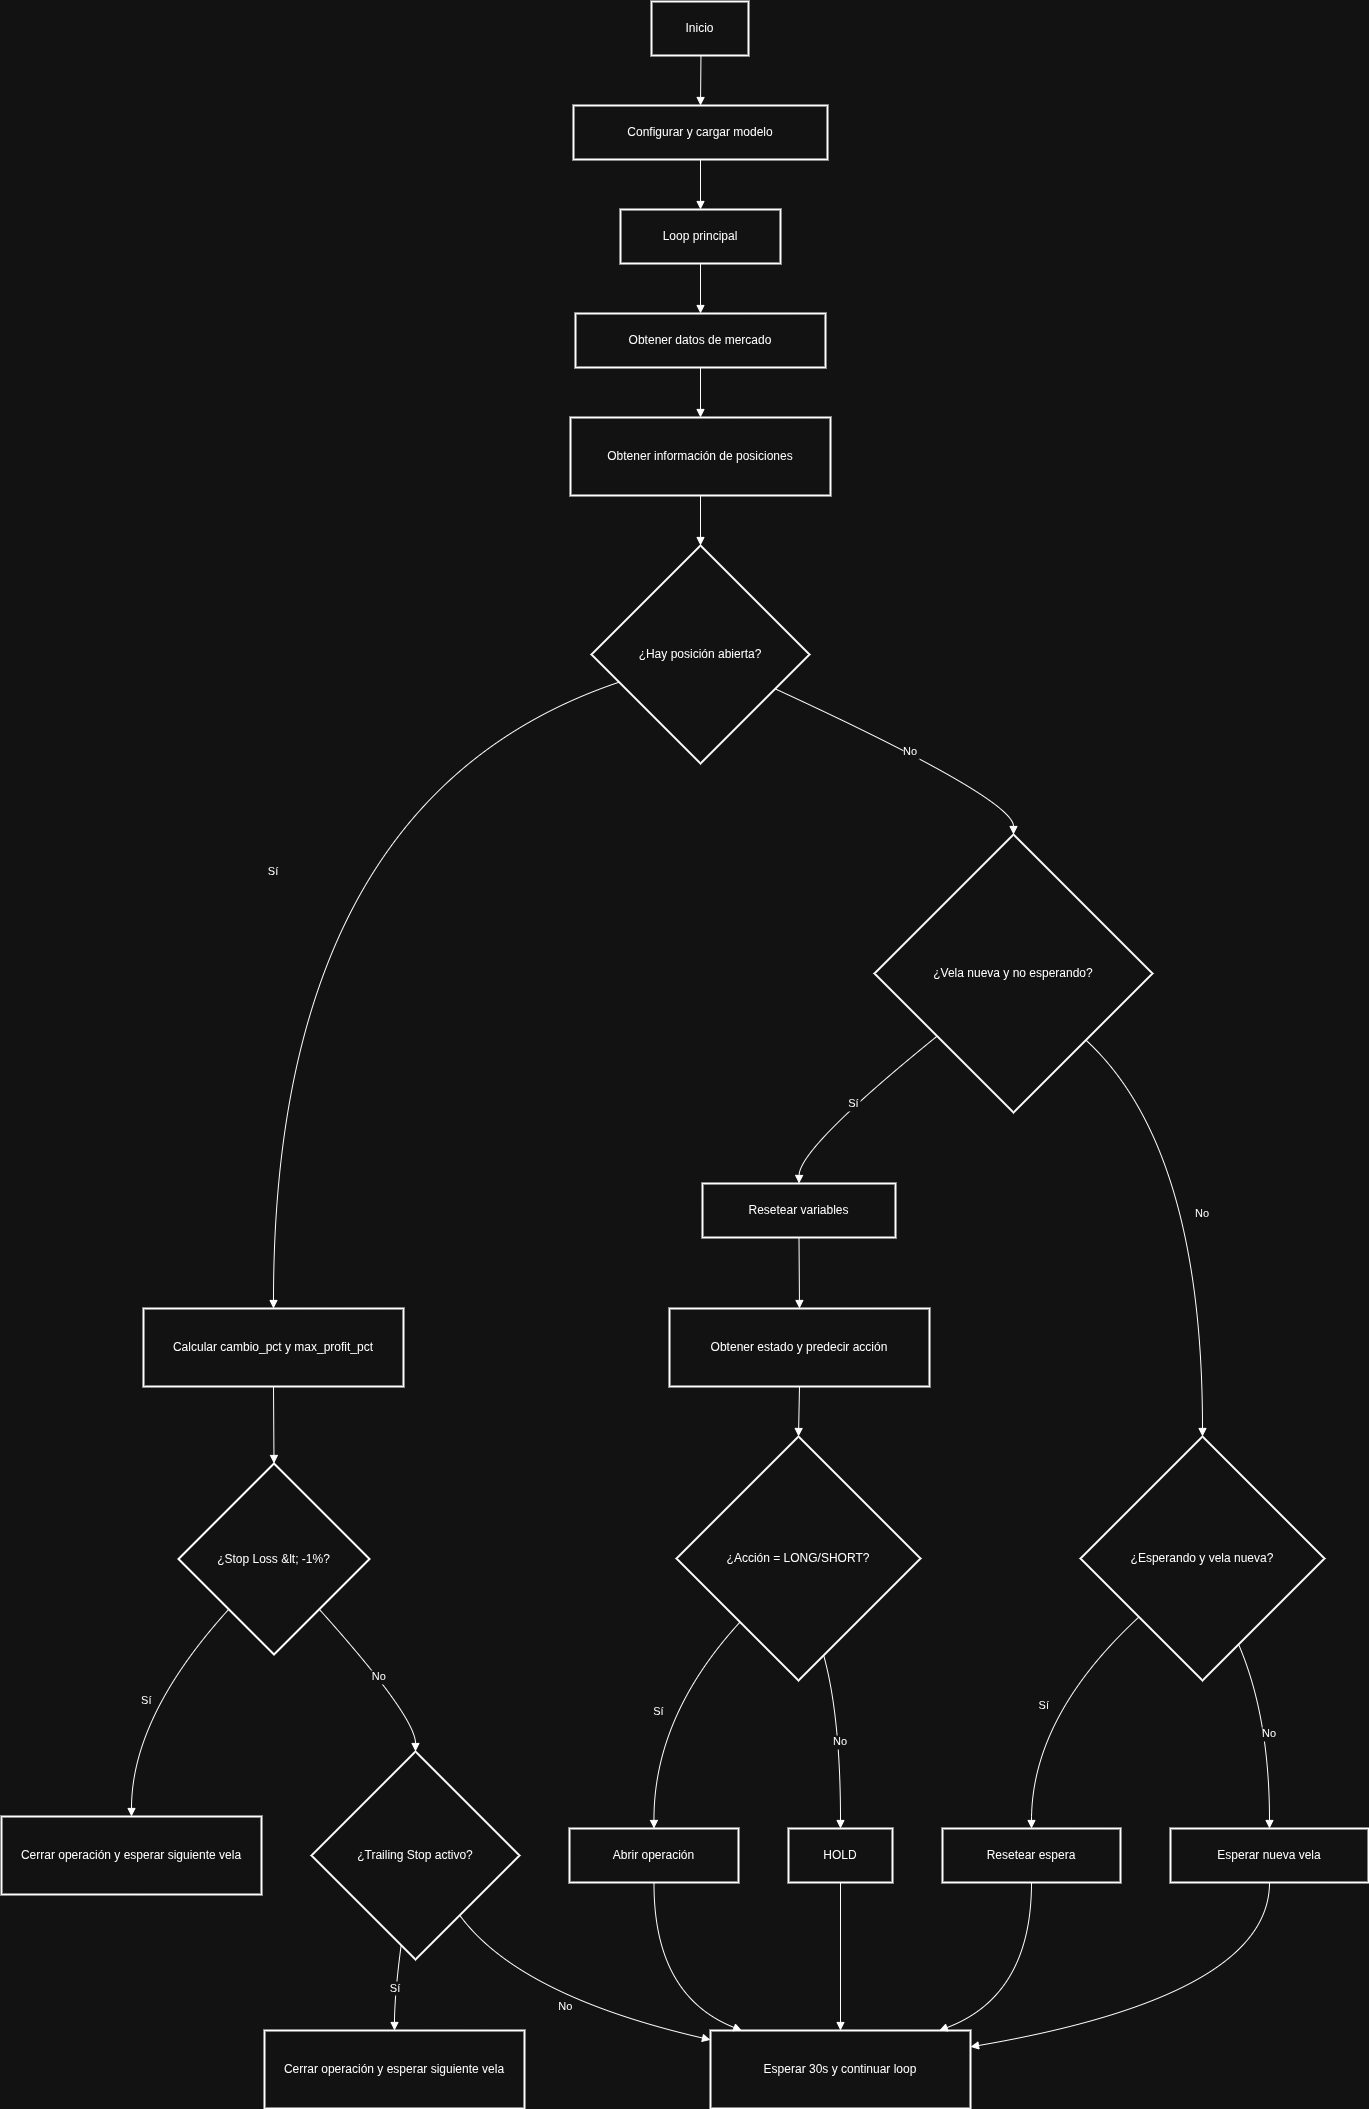

The diagram above was exported from draw.io. Its source (the exported page's mxGraphModel, read from the mxfile embedded in the PNG):
<mxGraphModel dx="2946" dy="1153" grid="1" gridSize="10" guides="1" tooltips="1" connect="1" arrows="1" fold="1" page="1" pageScale="1" pageWidth="850" pageHeight="1100" math="0" shadow="0">
  <root>
    <mxCell id="0" />
    <mxCell id="1" parent="0" />
    <mxCell id="e3YXdjC3pKf-KaGNj99i-1" value="Inicio" style="whiteSpace=wrap;strokeWidth=2;" vertex="1" parent="1">
      <mxGeometry x="670" y="20" width="97" height="54" as="geometry" />
    </mxCell>
    <mxCell id="e3YXdjC3pKf-KaGNj99i-2" value="Configurar y cargar modelo" style="whiteSpace=wrap;strokeWidth=2;" vertex="1" parent="1">
      <mxGeometry x="592" y="124" width="254" height="54" as="geometry" />
    </mxCell>
    <mxCell id="e3YXdjC3pKf-KaGNj99i-3" value="Loop principal" style="whiteSpace=wrap;strokeWidth=2;" vertex="1" parent="1">
      <mxGeometry x="639" y="228" width="160" height="54" as="geometry" />
    </mxCell>
    <mxCell id="e3YXdjC3pKf-KaGNj99i-4" value="Obtener datos de mercado" style="whiteSpace=wrap;strokeWidth=2;" vertex="1" parent="1">
      <mxGeometry x="594" y="332" width="250" height="54" as="geometry" />
    </mxCell>
    <mxCell id="e3YXdjC3pKf-KaGNj99i-5" value="Obtener información de posiciones" style="whiteSpace=wrap;strokeWidth=2;" vertex="1" parent="1">
      <mxGeometry x="589" y="436" width="260" height="78" as="geometry" />
    </mxCell>
    <mxCell id="e3YXdjC3pKf-KaGNj99i-6" value="¿Hay posición abierta?" style="rhombus;strokeWidth=2;whiteSpace=wrap;" vertex="1" parent="1">
      <mxGeometry x="610" y="564" width="218" height="218" as="geometry" />
    </mxCell>
    <mxCell id="e3YXdjC3pKf-KaGNj99i-7" value="Calcular cambio_pct y max_profit_pct" style="whiteSpace=wrap;strokeWidth=2;" vertex="1" parent="1">
      <mxGeometry x="162" y="1327" width="260" height="78" as="geometry" />
    </mxCell>
    <mxCell id="e3YXdjC3pKf-KaGNj99i-8" value="¿Stop Loss &amp;lt; -1%?" style="rhombus;strokeWidth=2;whiteSpace=wrap;" vertex="1" parent="1">
      <mxGeometry x="197" y="1482" width="191" height="191" as="geometry" />
    </mxCell>
    <mxCell id="e3YXdjC3pKf-KaGNj99i-9" value="Cerrar operación y esperar siguiente vela" style="whiteSpace=wrap;strokeWidth=2;" vertex="1" parent="1">
      <mxGeometry x="20" y="1835" width="260" height="78" as="geometry" />
    </mxCell>
    <mxCell id="e3YXdjC3pKf-KaGNj99i-10" value="¿Trailing Stop activo?" style="rhombus;strokeWidth=2;whiteSpace=wrap;" vertex="1" parent="1">
      <mxGeometry x="330" y="1770" width="208" height="208" as="geometry" />
    </mxCell>
    <mxCell id="e3YXdjC3pKf-KaGNj99i-11" value="Cerrar operación y esperar siguiente vela" style="whiteSpace=wrap;strokeWidth=2;" vertex="1" parent="1">
      <mxGeometry x="283" y="2049" width="260" height="78" as="geometry" />
    </mxCell>
    <mxCell id="e3YXdjC3pKf-KaGNj99i-12" value="Esperar 30s y continuar loop" style="whiteSpace=wrap;strokeWidth=2;" vertex="1" parent="1">
      <mxGeometry x="729" y="2049" width="260" height="78" as="geometry" />
    </mxCell>
    <mxCell id="e3YXdjC3pKf-KaGNj99i-13" value="¿Vela nueva y no esperando?" style="rhombus;strokeWidth=2;whiteSpace=wrap;" vertex="1" parent="1">
      <mxGeometry x="893" y="853" width="278" height="278" as="geometry" />
    </mxCell>
    <mxCell id="e3YXdjC3pKf-KaGNj99i-14" value="Resetear variables" style="whiteSpace=wrap;strokeWidth=2;" vertex="1" parent="1">
      <mxGeometry x="721" y="1202" width="193" height="54" as="geometry" />
    </mxCell>
    <mxCell id="e3YXdjC3pKf-KaGNj99i-15" value="Obtener estado y predecir acción" style="whiteSpace=wrap;strokeWidth=2;" vertex="1" parent="1">
      <mxGeometry x="688" y="1327" width="260" height="78" as="geometry" />
    </mxCell>
    <mxCell id="e3YXdjC3pKf-KaGNj99i-16" value="¿Acción = LONG/SHORT?" style="rhombus;strokeWidth=2;whiteSpace=wrap;" vertex="1" parent="1">
      <mxGeometry x="695" y="1455" width="244" height="244" as="geometry" />
    </mxCell>
    <mxCell id="e3YXdjC3pKf-KaGNj99i-17" value="Abrir operación" style="whiteSpace=wrap;strokeWidth=2;" vertex="1" parent="1">
      <mxGeometry x="588" y="1847" width="169" height="54" as="geometry" />
    </mxCell>
    <mxCell id="e3YXdjC3pKf-KaGNj99i-18" value="HOLD" style="whiteSpace=wrap;strokeWidth=2;" vertex="1" parent="1">
      <mxGeometry x="807" y="1847" width="104" height="54" as="geometry" />
    </mxCell>
    <mxCell id="e3YXdjC3pKf-KaGNj99i-19" value="¿Esperando y vela nueva?" style="rhombus;strokeWidth=2;whiteSpace=wrap;" vertex="1" parent="1">
      <mxGeometry x="1099" y="1455" width="244" height="244" as="geometry" />
    </mxCell>
    <mxCell id="e3YXdjC3pKf-KaGNj99i-20" value="Resetear espera" style="whiteSpace=wrap;strokeWidth=2;" vertex="1" parent="1">
      <mxGeometry x="961" y="1847" width="178" height="54" as="geometry" />
    </mxCell>
    <mxCell id="e3YXdjC3pKf-KaGNj99i-21" value="Esperar nueva vela" style="whiteSpace=wrap;strokeWidth=2;" vertex="1" parent="1">
      <mxGeometry x="1189" y="1847" width="198" height="54" as="geometry" />
    </mxCell>
    <mxCell id="e3YXdjC3pKf-KaGNj99i-22" value="" style="curved=1;startArrow=none;endArrow=block;exitX=0.51;exitY=1;entryX=0.5;entryY=0;rounded=0;" edge="1" parent="1" source="e3YXdjC3pKf-KaGNj99i-1" target="e3YXdjC3pKf-KaGNj99i-2">
      <mxGeometry relative="1" as="geometry">
        <Array as="points" />
      </mxGeometry>
    </mxCell>
    <mxCell id="e3YXdjC3pKf-KaGNj99i-23" value="" style="curved=1;startArrow=none;endArrow=block;exitX=0.5;exitY=1;entryX=0.5;entryY=0;rounded=0;" edge="1" parent="1" source="e3YXdjC3pKf-KaGNj99i-2" target="e3YXdjC3pKf-KaGNj99i-3">
      <mxGeometry relative="1" as="geometry">
        <Array as="points" />
      </mxGeometry>
    </mxCell>
    <mxCell id="e3YXdjC3pKf-KaGNj99i-24" value="" style="curved=1;startArrow=none;endArrow=block;exitX=0.5;exitY=1;entryX=0.5;entryY=0;rounded=0;" edge="1" parent="1" source="e3YXdjC3pKf-KaGNj99i-3" target="e3YXdjC3pKf-KaGNj99i-4">
      <mxGeometry relative="1" as="geometry">
        <Array as="points" />
      </mxGeometry>
    </mxCell>
    <mxCell id="e3YXdjC3pKf-KaGNj99i-25" value="" style="curved=1;startArrow=none;endArrow=block;exitX=0.5;exitY=1;entryX=0.5;entryY=0;rounded=0;" edge="1" parent="1" source="e3YXdjC3pKf-KaGNj99i-4" target="e3YXdjC3pKf-KaGNj99i-5">
      <mxGeometry relative="1" as="geometry">
        <Array as="points" />
      </mxGeometry>
    </mxCell>
    <mxCell id="e3YXdjC3pKf-KaGNj99i-26" value="" style="curved=1;startArrow=none;endArrow=block;exitX=0.5;exitY=1;entryX=0.5;entryY=0;rounded=0;" edge="1" parent="1" source="e3YXdjC3pKf-KaGNj99i-5" target="e3YXdjC3pKf-KaGNj99i-6">
      <mxGeometry relative="1" as="geometry">
        <Array as="points" />
      </mxGeometry>
    </mxCell>
    <mxCell id="e3YXdjC3pKf-KaGNj99i-27" value="Sí" style="curved=1;startArrow=none;endArrow=block;exitX=0;exitY=0.67;entryX=0.5;entryY=0;rounded=0;" edge="1" parent="1" source="e3YXdjC3pKf-KaGNj99i-6" target="e3YXdjC3pKf-KaGNj99i-7">
      <mxGeometry relative="1" as="geometry">
        <Array as="points">
          <mxPoint x="292" y="817" />
        </Array>
      </mxGeometry>
    </mxCell>
    <mxCell id="e3YXdjC3pKf-KaGNj99i-28" value="" style="curved=1;startArrow=none;endArrow=block;exitX=0.5;exitY=1;entryX=0.5;entryY=0;rounded=0;" edge="1" parent="1" source="e3YXdjC3pKf-KaGNj99i-7" target="e3YXdjC3pKf-KaGNj99i-8">
      <mxGeometry relative="1" as="geometry">
        <Array as="points" />
      </mxGeometry>
    </mxCell>
    <mxCell id="e3YXdjC3pKf-KaGNj99i-29" value="Sí" style="curved=1;startArrow=none;endArrow=block;exitX=0.05;exitY=1;entryX=0.5;entryY=0;rounded=0;" edge="1" parent="1" source="e3YXdjC3pKf-KaGNj99i-8" target="e3YXdjC3pKf-KaGNj99i-9">
      <mxGeometry relative="1" as="geometry">
        <Array as="points">
          <mxPoint x="150" y="1735" />
        </Array>
      </mxGeometry>
    </mxCell>
    <mxCell id="e3YXdjC3pKf-KaGNj99i-30" value="No" style="curved=1;startArrow=none;endArrow=block;exitX=0.95;exitY=1;entryX=0.5;entryY=0;rounded=0;" edge="1" parent="1" source="e3YXdjC3pKf-KaGNj99i-8" target="e3YXdjC3pKf-KaGNj99i-10">
      <mxGeometry relative="1" as="geometry">
        <Array as="points">
          <mxPoint x="434" y="1735" />
        </Array>
      </mxGeometry>
    </mxCell>
    <mxCell id="e3YXdjC3pKf-KaGNj99i-31" value="Sí" style="curved=1;startArrow=none;endArrow=block;exitX=0.42;exitY=1;entryX=0.5;entryY=0;rounded=0;" edge="1" parent="1" source="e3YXdjC3pKf-KaGNj99i-10" target="e3YXdjC3pKf-KaGNj99i-11">
      <mxGeometry relative="1" as="geometry">
        <Array as="points">
          <mxPoint x="413" y="2014" />
        </Array>
      </mxGeometry>
    </mxCell>
    <mxCell id="e3YXdjC3pKf-KaGNj99i-32" value="No" style="curved=1;startArrow=none;endArrow=block;exitX=0.87;exitY=1;entryX=0;entryY=0.12;rounded=0;" edge="1" parent="1" source="e3YXdjC3pKf-KaGNj99i-10" target="e3YXdjC3pKf-KaGNj99i-12">
      <mxGeometry relative="1" as="geometry">
        <Array as="points">
          <mxPoint x="537" y="2014" />
        </Array>
      </mxGeometry>
    </mxCell>
    <mxCell id="e3YXdjC3pKf-KaGNj99i-33" value="No" style="curved=1;startArrow=none;endArrow=block;exitX=1;exitY=0.73;entryX=0.5;entryY=0;rounded=0;" edge="1" parent="1" source="e3YXdjC3pKf-KaGNj99i-6" target="e3YXdjC3pKf-KaGNj99i-13">
      <mxGeometry relative="1" as="geometry">
        <Array as="points">
          <mxPoint x="1032" y="817" />
        </Array>
      </mxGeometry>
    </mxCell>
    <mxCell id="e3YXdjC3pKf-KaGNj99i-34" value="Sí" style="curved=1;startArrow=none;endArrow=block;exitX=0;exitY=0.91;entryX=0.5;entryY=-0.01;rounded=0;" edge="1" parent="1" source="e3YXdjC3pKf-KaGNj99i-13" target="e3YXdjC3pKf-KaGNj99i-14">
      <mxGeometry relative="1" as="geometry">
        <Array as="points">
          <mxPoint x="818" y="1166" />
        </Array>
      </mxGeometry>
    </mxCell>
    <mxCell id="e3YXdjC3pKf-KaGNj99i-35" value="" style="curved=1;startArrow=none;endArrow=block;exitX=0.5;exitY=0.99;entryX=0.5;entryY=0;rounded=0;" edge="1" parent="1" source="e3YXdjC3pKf-KaGNj99i-14" target="e3YXdjC3pKf-KaGNj99i-15">
      <mxGeometry relative="1" as="geometry">
        <Array as="points" />
      </mxGeometry>
    </mxCell>
    <mxCell id="e3YXdjC3pKf-KaGNj99i-36" value="" style="curved=1;startArrow=none;endArrow=block;exitX=0.5;exitY=1;entryX=0.5;entryY=0;rounded=0;" edge="1" parent="1" source="e3YXdjC3pKf-KaGNj99i-15" target="e3YXdjC3pKf-KaGNj99i-16">
      <mxGeometry relative="1" as="geometry">
        <Array as="points" />
      </mxGeometry>
    </mxCell>
    <mxCell id="e3YXdjC3pKf-KaGNj99i-37" value="Sí" style="curved=1;startArrow=none;endArrow=block;exitX=0.04;exitY=1;entryX=0.5;entryY=0;rounded=0;" edge="1" parent="1" source="e3YXdjC3pKf-KaGNj99i-16" target="e3YXdjC3pKf-KaGNj99i-17">
      <mxGeometry relative="1" as="geometry">
        <Array as="points">
          <mxPoint x="672" y="1735" />
        </Array>
      </mxGeometry>
    </mxCell>
    <mxCell id="e3YXdjC3pKf-KaGNj99i-38" value="No" style="curved=1;startArrow=none;endArrow=block;exitX=0.63;exitY=1;entryX=0.5;entryY=0;rounded=0;" edge="1" parent="1" source="e3YXdjC3pKf-KaGNj99i-16" target="e3YXdjC3pKf-KaGNj99i-18">
      <mxGeometry relative="1" as="geometry">
        <Array as="points">
          <mxPoint x="859" y="1735" />
        </Array>
      </mxGeometry>
    </mxCell>
    <mxCell id="e3YXdjC3pKf-KaGNj99i-39" value="No" style="curved=1;startArrow=none;endArrow=block;exitX=1;exitY=0.96;entryX=0.5;entryY=0;rounded=0;" edge="1" parent="1" source="e3YXdjC3pKf-KaGNj99i-13" target="e3YXdjC3pKf-KaGNj99i-19">
      <mxGeometry relative="1" as="geometry">
        <Array as="points">
          <mxPoint x="1221" y="1166" />
        </Array>
      </mxGeometry>
    </mxCell>
    <mxCell id="e3YXdjC3pKf-KaGNj99i-40" value="Sí" style="curved=1;startArrow=none;endArrow=block;exitX=0;exitY=0.96;entryX=0.5;entryY=0;rounded=0;" edge="1" parent="1" source="e3YXdjC3pKf-KaGNj99i-19" target="e3YXdjC3pKf-KaGNj99i-20">
      <mxGeometry relative="1" as="geometry">
        <Array as="points">
          <mxPoint x="1050" y="1735" />
        </Array>
      </mxGeometry>
    </mxCell>
    <mxCell id="e3YXdjC3pKf-KaGNj99i-41" value="No" style="curved=1;startArrow=none;endArrow=block;exitX=0.71;exitY=1;entryX=0.5;entryY=0;rounded=0;" edge="1" parent="1" source="e3YXdjC3pKf-KaGNj99i-19" target="e3YXdjC3pKf-KaGNj99i-21">
      <mxGeometry relative="1" as="geometry">
        <Array as="points">
          <mxPoint x="1288" y="1735" />
        </Array>
      </mxGeometry>
    </mxCell>
    <mxCell id="e3YXdjC3pKf-KaGNj99i-42" value="" style="curved=1;startArrow=none;endArrow=block;exitX=0.5;exitY=1;entryX=0.12;entryY=0;rounded=0;" edge="1" parent="1" source="e3YXdjC3pKf-KaGNj99i-17" target="e3YXdjC3pKf-KaGNj99i-12">
      <mxGeometry relative="1" as="geometry">
        <Array as="points">
          <mxPoint x="672" y="2014" />
        </Array>
      </mxGeometry>
    </mxCell>
    <mxCell id="e3YXdjC3pKf-KaGNj99i-43" value="" style="curved=1;startArrow=none;endArrow=block;exitX=0.5;exitY=1;entryX=0.5;entryY=0;rounded=0;" edge="1" parent="1" source="e3YXdjC3pKf-KaGNj99i-18" target="e3YXdjC3pKf-KaGNj99i-12">
      <mxGeometry relative="1" as="geometry">
        <Array as="points" />
      </mxGeometry>
    </mxCell>
    <mxCell id="e3YXdjC3pKf-KaGNj99i-44" value="" style="curved=1;startArrow=none;endArrow=block;exitX=0.5;exitY=1;entryX=0.88;entryY=0;rounded=0;" edge="1" parent="1" source="e3YXdjC3pKf-KaGNj99i-20" target="e3YXdjC3pKf-KaGNj99i-12">
      <mxGeometry relative="1" as="geometry">
        <Array as="points">
          <mxPoint x="1050" y="2014" />
        </Array>
      </mxGeometry>
    </mxCell>
    <mxCell id="e3YXdjC3pKf-KaGNj99i-45" value="" style="curved=1;startArrow=none;endArrow=block;exitX=0.5;exitY=1;entryX=1;entryY=0.21;rounded=0;" edge="1" parent="1" source="e3YXdjC3pKf-KaGNj99i-21" target="e3YXdjC3pKf-KaGNj99i-12">
      <mxGeometry relative="1" as="geometry">
        <Array as="points">
          <mxPoint x="1288" y="2014" />
        </Array>
      </mxGeometry>
    </mxCell>
  </root>
</mxGraphModel>